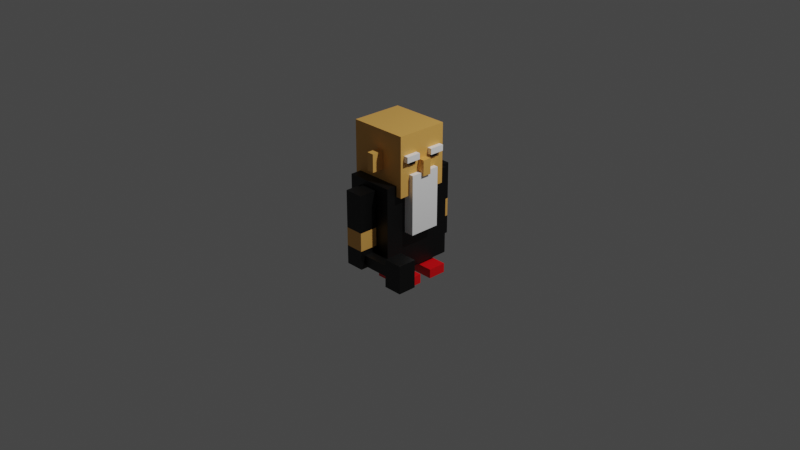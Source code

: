 # Source: blacksmith.blend  (saved by Blender 3.5.10; exported with 4.5.12 LTS)
import bpy
from mathutils import Matrix  # noqa: F401  (used for matrix-valued properties, if any)

bpy.ops.wm.read_factory_settings(use_empty=True)
scene = bpy.context.scene
scene.name = 'Scene'

# ---- collections
col_collection = bpy.data.collections.new('Collection'); scene.collection.children.link(col_collection)

# ---- materials (node trees are filled in below, after node groups)
mat_black = bpy.data.materials.new('black')
mat_black.alpha_threshold = 0.0
mat_black.use_transparent_shadow = False
mat_black.roughness = 0.5
mat_black.line_color = (0.0, 0.0, 0.0, 1.0)
mat_skin = bpy.data.materials.new('skin')
mat_skin.use_transparent_shadow = False
mat_red = bpy.data.materials.new('red')
mat_red.use_transparent_shadow = False
mat_white = bpy.data.materials.new('white')
mat_white.use_transparent_shadow = False

# ---- material node trees
mat_black.use_nodes = True; mat_black.node_tree.nodes.clear()
_N = mat_black.node_tree.nodes; _L = mat_black.node_tree.links
n0 = _N.new('ShaderNodeOutputMaterial'); n0.name = 'Material Output'; n0.location = (300, 300)
n1 = _N.new('ShaderNodeBsdfPrincipled'); n1.name = 'Principled BSDF'; n1.location = (10, 300)
n1.distribution = 'GGX'
n1.subsurface_method = 'RANDOM_WALK_SKIN'
n1.inputs[0].default_value = (0.0, 0.0, 0.0, 1.0)
n1.inputs[3].default_value = 1.45
n1.inputs[27].default_value = (0.0, 0.0, 0.0, 1.0)
n1.inputs[28].default_value = 1.0
_L.new(n1.outputs[0], n0.inputs[0])
n0.is_active_output = True
mat_skin.use_nodes = True; mat_skin.node_tree.nodes.clear()
_N = mat_skin.node_tree.nodes; _L = mat_skin.node_tree.links
n0 = _N.new('ShaderNodeBsdfPrincipled'); n0.name = 'Principled BSDF'; n0.location = (10, 300)
n0.distribution = 'GGX'
n0.subsurface_method = 'RANDOM_WALK_SKIN'
n0.inputs[0].default_value = (0.8, 0.4136, 0.09637, 1.0)
n0.inputs[3].default_value = 1.45
n0.inputs[27].default_value = (0.0, 0.0, 0.0, 1.0)
n0.inputs[28].default_value = 1.0
n1 = _N.new('ShaderNodeOutputMaterial'); n1.name = 'Material Output'; n1.location = (300, 300)
_L.new(n0.outputs[0], n1.inputs[0])
n1.is_active_output = True
mat_red.use_nodes = True; mat_red.node_tree.nodes.clear()
_N = mat_red.node_tree.nodes; _L = mat_red.node_tree.links
n0 = _N.new('ShaderNodeBsdfPrincipled'); n0.name = 'Principled BSDF'; n0.location = (10, 300)
n0.distribution = 'GGX'
n0.subsurface_method = 'RANDOM_WALK_SKIN'
n0.inputs[0].default_value = (0.8, 0.0, 0.00444, 1.0)
n0.inputs[3].default_value = 1.45
n0.inputs[27].default_value = (0.0, 0.0, 0.0, 1.0)
n0.inputs[28].default_value = 1.0
n1 = _N.new('ShaderNodeOutputMaterial'); n1.name = 'Material Output'; n1.location = (300, 300)
_L.new(n0.outputs[0], n1.inputs[0])
n1.is_active_output = True
mat_white.use_nodes = True; mat_white.node_tree.nodes.clear()
_N = mat_white.node_tree.nodes; _L = mat_white.node_tree.links
n0 = _N.new('ShaderNodeBsdfPrincipled'); n0.name = 'Principled BSDF'; n0.location = (10, 300)
n0.distribution = 'GGX'
n0.subsurface_method = 'RANDOM_WALK_SKIN'
n0.inputs[0].default_value = (1.0, 1.0, 1.0, 1.0)
n0.inputs[3].default_value = 1.45
n0.inputs[27].default_value = (0.0, 0.0, 0.0, 1.0)
n0.inputs[28].default_value = 1.0
n1 = _N.new('ShaderNodeOutputMaterial'); n1.name = 'Material Output'; n1.location = (300, 300)
_L.new(n0.outputs[0], n1.inputs[0])
n1.is_active_output = True

# ---- world
world_world = bpy.data.worlds.new('World'); scene.world = world_world
world_world.use_nodes = True; world_world.node_tree.nodes.clear()
_N = world_world.node_tree.nodes; _L = world_world.node_tree.links
n0 = _N.new('ShaderNodeOutputWorld'); n0.name = 'World Output'; n0.location = (300, 300)
n1 = _N.new('ShaderNodeBackground'); n1.name = 'Background'; n1.location = (10, 300)
n1.inputs[0].default_value = (0.05088, 0.05088, 0.05088, 1.0)
_L.new(n1.outputs[0], n0.inputs[0])
n0.is_active_output = True
world_world.color = (0.05088, 0.05088, 0.05088)
world_world.use_sun_shadow = False
world_world.sun_shadow_jitter_overblur = 0.0

# ---- cameras
cam_camera = bpy.data.cameras.new('Camera')
cam_camera.clip_end = 100.0
cam_camera.ortho_scale = 7.314

# ---- lights
light_light = bpy.data.lights.new('Light', 'POINT')
light_light.transmission_factor = 0.0
light_light.energy = 1000.0
light_light.shadow_soft_size = 0.1
light_light.shadow_maximum_resolution = 0.006
light_light.use_absolute_resolution = True

# ---- meshes
me_cube_001 = bpy.data.meshes.new('Cube.001')
me_cube_001.from_pydata([(-0.4, -0.4, -0.4), (-0.4, -0.4, 0.4), (-0.4, 0.4, -0.4), (-0.4, 0.4, 0.4), (0.4, -0.4, -0.4), (0.4, -0.4, 0.4), (0.4, 0.4, -0.4), (0.4, 0.4, 0.4)], [], [(0, 1, 3, 2), (2, 3, 7, 6), (6, 7, 5, 4), (4, 5, 1, 0), (2, 6, 4, 0), (7, 3, 1, 5)])
_uv = me_cube_001.uv_layers.new(name='UVMap')
_uv.uv.foreach_set('vector', [0.375, 0.0, 0.625, 0.0, 0.625, 0.25, 0.375, 0.25, 0.375, 0.25, 0.625, 0.25, 0.625, 0.5, 0.375, 0.5, 0.375, 0.5, 0.625, 0.5, 0.625, 0.75, 0.375, 0.75, 0.375, 0.75, 0.625, 0.75, 0.625, 1.0, 0.375, 1.0, 0.125, 0.5, 0.375, 0.5, 0.375, 0.75, 0.125, 0.75, 0.625, 0.5, 0.875, 0.5, 0.875, 0.75, 0.625, 0.75])
me_cube_001.materials.append(mat_black)
me_cube_001.update()
me_cube_002 = bpy.data.meshes.new('Cube.002')
me_cube_002.from_pydata([(-0.4, -0.4, -0.4), (-0.4913, -0.06561, -0.1633), (-0.08532, -0.5852, -0.1104), (-0.4913, -0.06561, 0.0439), (-0.4, -0.4, 0.4), (-0.4913, 0.06879, -0.1633), (-0.08532, -0.5852, 0.1296), (-0.4913, 0.06879, 0.0439), (-0.4, 0.4, -0.4), (-0.08532, 0.5836, -0.1104), (-0.4, 0.4, 0.4), (0.01068, -0.5852, -0.1104), (-0.08532, 0.5836, 0.1296), (0.01068, -0.5852, 0.1296), (0.4, -0.4, -0.4), (0.4, -0.4, 0.4), (0.4, 0.4, -0.4), (0.01068, 0.5836, -0.1104), (0.4, 0.4, 0.4), (0.01068, 0.5836, 0.1296), (-0.08532, 0.4, 0.1296), (0.01068, 0.4, 0.1296), (-0.08532, 0.4, -0.1104), (0.01068, 0.4, -0.1104), (-0.08532, -0.4, 0.1296), (0.01068, -0.4, 0.1296), (-0.08532, -0.4, -0.1104), (0.01068, -0.4, -0.1104), (-0.4, -0.06561, 0.0439), (-0.4, 0.06879, 0.0439), (-0.4, -0.06561, -0.1633), (-0.4, 0.06879, -0.1633)], [], [(0, 4, 10, 8, 31, 29, 28, 30), (8, 0, 30, 31), (21, 20, 10, 18, 16, 8, 22, 23), (8, 10, 20, 22), (16, 18, 15, 14), (24, 4, 0, 26), (27, 26, 0, 14, 15, 4, 24, 25), (8, 16, 14, 0), (18, 10, 4, 15), (20, 12, 9, 22), (9, 12, 19, 17), (17, 19, 21, 23), (22, 9, 17, 23), (21, 19, 12, 20), (2, 6, 24, 26), (13, 11, 27, 25), (11, 13, 6, 2), (11, 2, 26, 27), (24, 6, 13, 25), (1, 3, 7, 5), (5, 7, 29, 31), (3, 1, 30, 28), (30, 1, 5, 31), (29, 7, 3, 28)])
_uv = me_cube_002.uv_layers.new(name='UVMap')
_uv.uv.foreach_set('vector', [0.375, 0.0, 0.625, 0.0, 0.625, 0.25, 0.375, 0.25, 0.449, 0.1465, 0.524, 0.1465, 0.524, 0.1045, 0.449, 0.1045, 0.375, 0.25, 0.375, 0.0, 0.449, 0.1045, 0.449, 0.1465, 0.5405, 0.3783, 0.5405, 0.3483, 0.625, 0.25, 0.625, 0.5, 0.375, 0.5, 0.375, 0.25, 0.4655, 0.3483, 0.4655, 0.3783, 0.375, 0.25, 0.625, 0.25, 0.5405, 0.3483, 0.4655, 0.3483, 0.375, 0.5, 0.625, 0.5, 0.625, 0.75, 0.375, 0.75, 0.5405, 0.9017, 0.625, 1.0, 0.375, 1.0, 0.4655, 0.9017, 0.4655, 0.8717, 0.4655, 0.9017, 0.375, 1.0, 0.375, 0.75, 0.625, 0.75, 0.625, 1.0, 0.5405, 0.9017, 0.5405, 0.8717, 0.125, 0.5, 0.375, 0.5, 0.375, 0.75, 0.125, 0.75, 0.625, 0.5, 0.875, 0.5, 0.875, 0.75, 0.625, 0.75, 0.625, 0.01088, 0.625, 0.25, 0.375, 0.25, 0.375, 0.01088, 0.375, 0.25, 0.625, 0.25, 0.625, 0.5, 0.375, 0.5, 0.375, 0.5, 0.625, 0.5, 0.625, 0.7391, 0.375, 0.7391, 0.125, 0.7391, 0.125, 0.5, 0.375, 0.5, 0.375, 0.7391, 0.625, 0.7391, 0.625, 0.5, 0.875, 0.5, 0.875, 0.7391, 0.375, 0.0, 0.625, 0.0, 0.625, 0.2412, 0.375, 0.2412, 0.625, 0.75, 0.375, 0.75, 0.375, 0.5088, 0.625, 0.5088, 0.375, 0.75, 0.625, 0.75, 0.625, 1.0, 0.375, 1.0, 0.375, 0.75, 0.125, 0.75, 0.125, 0.5088, 0.375, 0.5088, 0.875, 0.5088, 0.875, 0.75, 0.625, 0.75, 0.625, 0.5088, 0.375, 0.0, 0.625, 0.0, 0.625, 0.25, 0.375, 0.25, 0.375, 0.25, 0.625, 0.25, 0.625, 0.4179, 0.375, 0.4179, 0.625, 1.0, 0.375, 1.0, 0.375, 0.8321, 0.625, 0.8321, 0.2929, 0.75, 0.125, 0.75, 0.125, 0.5, 0.2929, 0.5, 0.7071, 0.5, 0.875, 0.5, 0.875, 0.75, 0.7071, 0.75])
me_cube_002.materials.append(mat_skin)
me_cube_002.update()
me_cube_003 = bpy.data.meshes.new('Cube.003')
me_cube_003.from_pydata([(-0.1, -0.1, -0.1), (-0.1, -0.1, 0.1), (-0.1, 0.1, -0.1), (-0.1, 0.1, 0.1), (0.1, -0.1, -0.1), (0.1, -0.1, 0.1), (0.1, 0.1, -0.1), (0.1, 0.1, 0.1)], [], [(0, 1, 3, 2), (2, 3, 7, 6), (6, 7, 5, 4), (4, 5, 1, 0), (2, 6, 4, 0), (7, 3, 1, 5)])
_uv = me_cube_003.uv_layers.new(name='UVMap')
_uv.uv.foreach_set('vector', [0.375, 0.0, 0.625, 0.0, 0.625, 0.25, 0.375, 0.25, 0.375, 0.25, 0.625, 0.25, 0.625, 0.5, 0.375, 0.5, 0.375, 0.5, 0.625, 0.5, 0.625, 0.75, 0.375, 0.75, 0.375, 0.75, 0.625, 0.75, 0.625, 1.0, 0.375, 1.0, 0.125, 0.5, 0.375, 0.5, 0.375, 0.75, 0.125, 0.75, 0.625, 0.5, 0.875, 0.5, 0.875, 0.75, 0.625, 0.75])
me_cube_003.materials.append(mat_black)
me_cube_003.update()
me_cube_004 = bpy.data.meshes.new('Cube.004')
me_cube_004.from_pydata([(-0.1, -0.1, -0.1), (-0.1, -0.1, 0.1), (-0.1, 0.1, -0.1), (-0.1, 0.1, 0.1), (0.1, -0.1, -0.1), (0.1, -0.1, 0.1), (0.1, 0.1, -0.1), (0.1, 0.1, 0.1)], [], [(0, 1, 3, 2), (2, 3, 7, 6), (6, 7, 5, 4), (4, 5, 1, 0), (2, 6, 4, 0), (7, 3, 1, 5)])
_uv = me_cube_004.uv_layers.new(name='UVMap')
_uv.uv.foreach_set('vector', [0.375, 0.0, 0.625, 0.0, 0.625, 0.25, 0.375, 0.25, 0.375, 0.25, 0.625, 0.25, 0.625, 0.5, 0.375, 0.5, 0.375, 0.5, 0.625, 0.5, 0.625, 0.75, 0.375, 0.75, 0.375, 0.75, 0.625, 0.75, 0.625, 1.0, 0.375, 1.0, 0.125, 0.5, 0.375, 0.5, 0.375, 0.75, 0.125, 0.75, 0.625, 0.5, 0.875, 0.5, 0.875, 0.75, 0.625, 0.75])
me_cube_004.materials.append(mat_skin)
me_cube_004.update()
me_cube_005 = bpy.data.meshes.new('Cube.005')
me_cube_005.from_pydata([(-0.1, -0.1, -0.1), (-0.1, -0.1, 0.1), (-0.1, 0.1, -0.1), (-0.1, 0.1, 0.1), (0.1, -0.1, -0.1), (0.1, -0.1, 0.1), (0.1, 0.1, -0.1), (0.1, 0.1, 0.1)], [], [(0, 1, 3, 2), (2, 3, 7, 6), (6, 7, 5, 4), (4, 5, 1, 0), (2, 6, 4, 0), (7, 3, 1, 5)])
_uv = me_cube_005.uv_layers.new(name='UVMap')
_uv.uv.foreach_set('vector', [0.375, 0.0, 0.625, 0.0, 0.625, 0.25, 0.375, 0.25, 0.375, 0.25, 0.625, 0.25, 0.625, 0.5, 0.375, 0.5, 0.375, 0.5, 0.625, 0.5, 0.625, 0.75, 0.375, 0.75, 0.375, 0.75, 0.625, 0.75, 0.625, 1.0, 0.375, 1.0, 0.125, 0.5, 0.375, 0.5, 0.375, 0.75, 0.125, 0.75, 0.625, 0.5, 0.875, 0.5, 0.875, 0.75, 0.625, 0.75])
me_cube_005.materials.append(mat_black)
me_cube_005.update()
me_cube_007 = bpy.data.meshes.new('Cube.007')
me_cube_007.from_pydata([(-0.1, -0.1, -0.1), (0.1005, -0.0502, -0.03891), (-0.1, -0.1, 0.1), (0.1005, -0.0502, 0.02776), (-0.1, 0.1, -0.1), (0.1005, 0.0498, -0.03891), (-0.1, 0.1, 0.1), (0.1005, 0.0498, 0.02776), (0.1, -0.1, -0.1), (0.7005, -0.0502, -0.03891), (0.1, -0.1, 0.1), (0.7005, -0.0502, 0.02776), (0.1, 0.1, -0.1), (0.7005, 0.0498, -0.03891), (0.1, 0.1, 0.1), (0.7005, 0.0498, 0.02776)], [], [(0, 2, 6, 4), (4, 6, 14, 12), (12, 14, 10, 8), (8, 10, 2, 0), (4, 12, 8, 0), (14, 6, 2, 10), (1, 3, 7, 5), (5, 7, 15, 13), (13, 15, 11, 9), (9, 11, 3, 1), (5, 13, 9, 1), (15, 7, 3, 11)])
_uv = me_cube_007.uv_layers.new(name='UVMap')
_uv.uv.foreach_set('vector', [0.375, 0.0, 0.625, 0.0, 0.625, 0.25, 0.375, 0.25, 0.375, 0.25, 0.625, 0.25, 0.625, 0.5, 0.375, 0.5, 0.375, 0.5, 0.625, 0.5, 0.625, 0.75, 0.375, 0.75, 0.375, 0.75, 0.625, 0.75, 0.625, 1.0, 0.375, 1.0, 0.125, 0.5, 0.375, 0.5, 0.375, 0.75, 0.125, 0.75, 0.625, 0.5, 0.875, 0.5, 0.875, 0.75, 0.625, 0.75, 0.375, 0.0, 0.625, 0.0, 0.625, 0.25, 0.375, 0.25, 0.375, 0.25, 0.625, 0.25, 0.625, 0.5, 0.375, 0.5, 0.375, 0.5, 0.625, 0.5, 0.625, 0.75, 0.375, 0.75, 0.375, 0.75, 0.625, 0.75, 0.625, 1.0, 0.375, 1.0, 0.125, 0.5, 0.375, 0.5, 0.375, 0.75, 0.125, 0.75, 0.625, 0.5, 0.875, 0.5, 0.875, 0.75, 0.625, 0.75])
me_cube_007.materials.append(mat_black)
me_cube_007.update()
me_cube_008 = bpy.data.meshes.new('Cube.008')
me_cube_008.from_pydata([(-0.1, -0.1, -0.1), (-0.1, -0.1, 0.1), (-0.1, 0.1, -0.1), (-0.1, 0.1, 0.1), (0.1, -0.1, -0.1), (0.1, -0.1, 0.1), (0.1, 0.1, -0.1), (0.1, 0.1, 0.1)], [], [(0, 1, 3, 2), (2, 3, 7, 6), (6, 7, 5, 4), (4, 5, 1, 0), (2, 6, 4, 0), (7, 3, 1, 5)])
_uv = me_cube_008.uv_layers.new(name='UVMap')
_uv.uv.foreach_set('vector', [0.375, 0.0, 0.625, 0.0, 0.625, 0.25, 0.375, 0.25, 0.375, 0.25, 0.625, 0.25, 0.625, 0.5, 0.375, 0.5, 0.375, 0.5, 0.625, 0.5, 0.625, 0.75, 0.375, 0.75, 0.375, 0.75, 0.625, 0.75, 0.625, 1.0, 0.375, 1.0, 0.125, 0.5, 0.375, 0.5, 0.375, 0.75, 0.125, 0.75, 0.625, 0.5, 0.875, 0.5, 0.875, 0.75, 0.625, 0.75])
me_cube_008.materials.append(mat_black)
me_cube_008.update()
me_cube_009 = bpy.data.meshes.new('Cube.009')
me_cube_009.from_pydata([(-0.1, -0.1, -0.1), (-0.1, -0.1, 0.1), (-0.1, 0.1, -0.1), (-0.1, 0.1, 0.1), (0.1, -0.1, -0.1), (0.1, -0.1, 0.1), (0.1, 0.1, -0.1), (0.1, 0.1, 0.1)], [], [(0, 1, 3, 2), (2, 3, 7, 6), (6, 7, 5, 4), (4, 5, 1, 0), (2, 6, 4, 0), (7, 3, 1, 5)])
_uv = me_cube_009.uv_layers.new(name='UVMap')
_uv.uv.foreach_set('vector', [0.375, 0.0, 0.625, 0.0, 0.625, 0.25, 0.375, 0.25, 0.375, 0.25, 0.625, 0.25, 0.625, 0.5, 0.375, 0.5, 0.375, 0.5, 0.625, 0.5, 0.625, 0.75, 0.375, 0.75, 0.375, 0.75, 0.625, 0.75, 0.625, 1.0, 0.375, 1.0, 0.125, 0.5, 0.375, 0.5, 0.375, 0.75, 0.125, 0.75, 0.625, 0.5, 0.875, 0.5, 0.875, 0.75, 0.625, 0.75])
me_cube_009.materials.append(mat_skin)
me_cube_009.update()
me_cube_010 = bpy.data.meshes.new('Cube.010')
me_cube_010.from_pydata([(-0.1, -0.1, -0.1), (-0.1, -0.1, 0.1), (-0.1, 0.1, -0.1), (-0.1, 0.1, 0.1), (0.1, -0.1, -0.1), (0.1, -0.1, 0.1), (0.1, 0.1, -0.1), (0.1, 0.1, 0.1)], [], [(0, 1, 3, 2), (2, 3, 7, 6), (6, 7, 5, 4), (4, 5, 1, 0), (2, 6, 4, 0), (7, 3, 1, 5)])
_uv = me_cube_010.uv_layers.new(name='UVMap')
_uv.uv.foreach_set('vector', [0.375, 0.0, 0.625, 0.0, 0.625, 0.25, 0.375, 0.25, 0.375, 0.25, 0.625, 0.25, 0.625, 0.5, 0.375, 0.5, 0.375, 0.5, 0.625, 0.5, 0.625, 0.75, 0.375, 0.75, 0.375, 0.75, 0.625, 0.75, 0.625, 1.0, 0.375, 1.0, 0.125, 0.5, 0.375, 0.5, 0.375, 0.75, 0.125, 0.75, 0.625, 0.5, 0.875, 0.5, 0.875, 0.75, 0.625, 0.75])
me_cube_010.materials.append(mat_black)
me_cube_010.update()
me_cube_011 = bpy.data.meshes.new('Cube.011')
me_cube_011.from_pydata([(-0.1, -0.1, -0.1), (-0.1, -0.1, 0.1), (-0.1, 0.1, -0.1), (-0.1, 0.1, 0.1), (0.1, -0.1, -0.1), (0.1, -0.1, 0.1), (0.1, 0.1, -0.1), (0.1, 0.1, 0.1)], [], [(0, 1, 3, 2), (2, 3, 7, 6), (6, 7, 5, 4), (4, 5, 1, 0), (2, 6, 4, 0), (7, 3, 1, 5)])
_uv = me_cube_011.uv_layers.new(name='UVMap')
_uv.uv.foreach_set('vector', [0.375, 0.0, 0.625, 0.0, 0.625, 0.25, 0.375, 0.25, 0.375, 0.25, 0.625, 0.25, 0.625, 0.5, 0.375, 0.5, 0.375, 0.5, 0.625, 0.5, 0.625, 0.75, 0.375, 0.75, 0.375, 0.75, 0.625, 0.75, 0.625, 1.0, 0.375, 1.0, 0.125, 0.5, 0.375, 0.5, 0.375, 0.75, 0.125, 0.75, 0.625, 0.5, 0.875, 0.5, 0.875, 0.75, 0.625, 0.75])
me_cube_011.materials.append(mat_red)
me_cube_011.update()
me_cube_012 = bpy.data.meshes.new('Cube.012')
me_cube_012.from_pydata([(-0.1, -0.1, -0.1), (-0.1, -0.1, 0.1), (-0.1, 0.1, -0.1), (-0.1, 0.1, 0.1), (0.1, -0.1, -0.1), (0.1, -0.1, 0.1), (0.1, 0.1, -0.1), (0.1, 0.1, 0.1)], [], [(0, 1, 3, 2), (2, 3, 7, 6), (6, 7, 5, 4), (4, 5, 1, 0), (2, 6, 4, 0), (7, 3, 1, 5)])
_uv = me_cube_012.uv_layers.new(name='UVMap')
_uv.uv.foreach_set('vector', [0.375, 0.0, 0.625, 0.0, 0.625, 0.25, 0.375, 0.25, 0.375, 0.25, 0.625, 0.25, 0.625, 0.5, 0.375, 0.5, 0.375, 0.5, 0.625, 0.5, 0.625, 0.75, 0.375, 0.75, 0.375, 0.75, 0.625, 0.75, 0.625, 1.0, 0.375, 1.0, 0.125, 0.5, 0.375, 0.5, 0.375, 0.75, 0.125, 0.75, 0.625, 0.5, 0.875, 0.5, 0.875, 0.75, 0.625, 0.75])
me_cube_012.materials.append(mat_red)
me_cube_012.update()
me_cube_013 = bpy.data.meshes.new('Cube.013')
me_cube_013.from_pydata([(-0.4, -0.4, -0.4), (-0.4, -0.4, 0.4), (-0.4, 0.4, -0.4), (-0.4, 0.4, 0.4), (0.4, -0.4, -0.4), (0.4, -0.4, 0.4), (0.4, 0.4, -0.4), (0.4, 0.4, 0.4)], [], [(0, 1, 3, 2), (2, 3, 7, 6), (6, 7, 5, 4), (4, 5, 1, 0), (2, 6, 4, 0), (7, 3, 1, 5)])
_uv = me_cube_013.uv_layers.new(name='UVMap')
_uv.uv.foreach_set('vector', [0.375, 0.0, 0.625, 0.0, 0.625, 0.25, 0.375, 0.25, 0.375, 0.25, 0.625, 0.25, 0.625, 0.5, 0.375, 0.5, 0.375, 0.5, 0.625, 0.5, 0.625, 0.75, 0.375, 0.75, 0.375, 0.75, 0.625, 0.75, 0.625, 1.0, 0.375, 1.0, 0.125, 0.5, 0.375, 0.5, 0.375, 0.75, 0.125, 0.75, 0.625, 0.5, 0.875, 0.5, 0.875, 0.75, 0.625, 0.75])
me_cube_013.materials.append(mat_white)
me_cube_013.update()
me_cube_014 = bpy.data.meshes.new('Cube.014')
me_cube_014.from_pydata([(-0.4, -0.4, -0.4), (-0.4, -0.4, 0.4), (-0.4, 0.4, -0.4), (-0.4, 0.4, 0.4), (0.4, -0.4, -0.4), (0.4, -0.4, 0.4), (0.4, 0.4, -0.4), (0.4, 0.4, 0.4)], [], [(0, 1, 3, 2), (2, 3, 7, 6), (6, 7, 5, 4), (4, 5, 1, 0), (2, 6, 4, 0), (7, 3, 1, 5)])
_uv = me_cube_014.uv_layers.new(name='UVMap')
_uv.uv.foreach_set('vector', [0.375, 0.0, 0.625, 0.0, 0.625, 0.25, 0.375, 0.25, 0.375, 0.25, 0.625, 0.25, 0.625, 0.5, 0.375, 0.5, 0.375, 0.5, 0.625, 0.5, 0.625, 0.75, 0.375, 0.75, 0.375, 0.75, 0.625, 0.75, 0.625, 1.0, 0.375, 1.0, 0.125, 0.5, 0.375, 0.5, 0.375, 0.75, 0.125, 0.75, 0.625, 0.5, 0.875, 0.5, 0.875, 0.75, 0.625, 0.75])
me_cube_014.materials.append(mat_white)
me_cube_014.update()
me_cube_015 = bpy.data.meshes.new('Cube.015')
me_cube_015.from_pydata([(-0.4, -0.4, -0.4), (-0.4, -0.4, 0.4), (-0.4, 0.4, -0.4), (-0.4, 0.4, 0.4), (0.4, -0.4, -0.4), (0.4, -0.4, 0.4), (0.4, 0.4, -0.4), (0.4, 0.4, 0.4)], [], [(0, 1, 3, 2), (2, 3, 7, 6), (6, 7, 5, 4), (4, 5, 1, 0), (2, 6, 4, 0), (7, 3, 1, 5)])
_uv = me_cube_015.uv_layers.new(name='UVMap')
_uv.uv.foreach_set('vector', [0.375, 0.0, 0.625, 0.0, 0.625, 0.25, 0.375, 0.25, 0.375, 0.25, 0.625, 0.25, 0.625, 0.5, 0.375, 0.5, 0.375, 0.5, 0.625, 0.5, 0.625, 0.75, 0.375, 0.75, 0.375, 0.75, 0.625, 0.75, 0.625, 1.0, 0.375, 1.0, 0.125, 0.5, 0.375, 0.5, 0.375, 0.75, 0.125, 0.75, 0.625, 0.5, 0.875, 0.5, 0.875, 0.75, 0.625, 0.75])
me_cube_015.materials.append(mat_white)
me_cube_015.update()
me_cube_019 = bpy.data.meshes.new('Cube.019')
me_cube_019.from_pydata([(-0.4, -0.4, -0.4), (-0.4, -0.4, 0.4), (-0.4, 0.4, -0.4), (-0.4, 0.4, 0.4), (0.4, -0.4, -0.4), (0.4, -0.4, 0.4), (0.4, 0.4, -0.4), (0.4, 0.4, 0.4)], [], [(0, 1, 3, 2), (2, 3, 7, 6), (6, 7, 5, 4), (4, 5, 1, 0), (2, 6, 4, 0), (7, 3, 1, 5)])
_uv = me_cube_019.uv_layers.new(name='UVMap')
_uv.uv.foreach_set('vector', [0.375, 0.0, 0.625, 0.0, 0.625, 0.25, 0.375, 0.25, 0.375, 0.25, 0.625, 0.25, 0.625, 0.5, 0.375, 0.5, 0.375, 0.5, 0.625, 0.5, 0.625, 0.75, 0.375, 0.75, 0.375, 0.75, 0.625, 0.75, 0.625, 1.0, 0.375, 1.0, 0.125, 0.5, 0.375, 0.5, 0.375, 0.75, 0.125, 0.75, 0.625, 0.5, 0.875, 0.5, 0.875, 0.75, 0.625, 0.75])
me_cube_019.materials.append(mat_black)
me_cube_019.update()
me_cube_020 = bpy.data.meshes.new('Cube.020')
me_cube_020.from_pydata([(-0.4, -0.4, -0.4), (-0.4, -0.4, 0.4), (-0.4, 0.4, -0.4), (-0.4, 0.4, 0.4), (0.4, -0.4, -0.4), (0.4, -0.4, 0.4), (0.4, 0.4, -0.4), (0.4, 0.4, 0.4)], [], [(0, 1, 3, 2), (2, 3, 7, 6), (6, 7, 5, 4), (4, 5, 1, 0), (2, 6, 4, 0), (7, 3, 1, 5)])
_uv = me_cube_020.uv_layers.new(name='UVMap')
_uv.uv.foreach_set('vector', [0.375, 0.0, 0.625, 0.0, 0.625, 0.25, 0.375, 0.25, 0.375, 0.25, 0.625, 0.25, 0.625, 0.5, 0.375, 0.5, 0.375, 0.5, 0.625, 0.5, 0.625, 0.75, 0.375, 0.75, 0.375, 0.75, 0.625, 0.75, 0.625, 1.0, 0.375, 1.0, 0.125, 0.5, 0.375, 0.5, 0.375, 0.75, 0.125, 0.75, 0.625, 0.5, 0.875, 0.5, 0.875, 0.75, 0.625, 0.75])
me_cube_020.materials.append(mat_black)
me_cube_020.update()

# ---- objects
ob_light = bpy.data.objects.new('Light', light_light)
ob_camera = bpy.data.objects.new('Camera', cam_camera)
ob_cube = bpy.data.objects.new('Cube', me_cube_001)
ob_cube_001 = bpy.data.objects.new('Cube.001', me_cube_002)
ob_cube_002 = bpy.data.objects.new('Cube.002', me_cube_003)
ob_cube_003 = bpy.data.objects.new('Cube.003', me_cube_004)
ob_cube_004 = bpy.data.objects.new('Cube.004', me_cube_005)
ob_cube_006 = bpy.data.objects.new('Cube.006', me_cube_007)
ob_cube_007 = bpy.data.objects.new('Cube.007', me_cube_008)
ob_cube_008 = bpy.data.objects.new('Cube.008', me_cube_009)
ob_cube_009 = bpy.data.objects.new('Cube.009', me_cube_010)
ob_cube_010 = bpy.data.objects.new('Cube.010', me_cube_011)
ob_cube_011 = bpy.data.objects.new('Cube.011', me_cube_012)
ob_cube_012 = bpy.data.objects.new('Cube.012', me_cube_013)
ob_cube_013 = bpy.data.objects.new('Cube.013', me_cube_014)
ob_cube_014 = bpy.data.objects.new('Cube.014', me_cube_015)
ob_cube_015 = bpy.data.objects.new('Cube.015', me_cube_019)
ob_cube_016 = bpy.data.objects.new('Cube.016', me_cube_020)

# ---- transforms, parenting, visibility, modifiers, constraints
ob_light.location = (4.076, 1.005, 6.19)
ob_light.rotation_euler = (0.6503, 0.05522, 1.866)
ob_light.lock_rotations_4d = False
ob_light.empty_display_type = 'ARROWS'
ob_light.color = (0.0, 0.0, 0.0, 0.0)
ob_light.lineart.crease_threshold = 0.0
ob_camera.location = (7.359, -6.926, 5.519)
ob_camera.rotation_euler = (1.109, 0.0, 0.8149)
ob_camera.lock_rotations_4d = False
ob_camera.empty_display_type = 'ARROWS'
ob_camera.color = (0.0, 0.0, 0.0, 0.0)
ob_camera.display_type = 'WIRE'
ob_camera.lineart.crease_threshold = 0.0
ob_cube.location = (0.0, 0.0, 0.6164)
ob_cube.scale = (0.65, 1.0, 1.2)
ob_cube_001.location = (0.0, 0.0, 1.301)
ob_cube_001.rotation_euler = (0.0, -0.0, 3.142)
ob_cube_001.scale = (0.8, 0.7, 0.8)
ob_cube_002.location = (0.0, 0.4954, 0.8372)
ob_cube_002.scale = (1.0, 1.0, 2.0)
ob_cube_003.location = (0.0, 0.4954, 0.5362)
ob_cube_004.location = (0.0, 0.4954, 0.3376)
ob_cube_006.location = (0.5482, -0.5046, 0.3382)
ob_cube_006.rotation_euler = (0.0, -0.0, 3.142)
ob_cube_006.scale = (1.0, 1.0, 1.5)
ob_cube_007.location = (0.0, -0.5046, 0.8372)
ob_cube_007.scale = (1.0, 1.0, 2.0)
ob_cube_008.location = (0.0, -0.5046, 0.5362)
ob_cube_009.location = (0.0, -0.5046, 0.3376)
ob_cube_010.location = (0.2001, 0.1521, 0.06246)
ob_cube_010.scale = (2.0, 1.0, 0.5)
ob_cube_011.location = (0.2001, -0.1834, 0.06246)
ob_cube_011.scale = (2.0, 1.0, 0.5)
ob_cube_012.location = (0.3044, 0.0, 0.8821)
ob_cube_012.scale = (0.16, 0.42, 0.8)
ob_cube_013.location = (0.3044, 0.1561, 1.383)
ob_cube_013.scale = (0.16, 0.2016, 0.08)
ob_cube_014.location = (0.3044, -0.1569, 1.383)
ob_cube_014.scale = (0.16, 0.2016, 0.08)
ob_cube_015.location = (0.324, 0.147, 1.332)
ob_cube_015.scale = (0.048, 0.084, 0.048)
ob_cube_016.location = (0.324, -0.1459, 1.332)
ob_cube_016.scale = (0.048, 0.084, 0.048)

# ---- collection membership
col_collection.objects.link(ob_light)
col_collection.objects.link(ob_camera)
col_collection.objects.link(ob_cube)
col_collection.objects.link(ob_cube_001)
col_collection.objects.link(ob_cube_002)
col_collection.objects.link(ob_cube_003)
col_collection.objects.link(ob_cube_004)
col_collection.objects.link(ob_cube_006)
col_collection.objects.link(ob_cube_007)
col_collection.objects.link(ob_cube_008)
col_collection.objects.link(ob_cube_009)
col_collection.objects.link(ob_cube_010)
col_collection.objects.link(ob_cube_011)
col_collection.objects.link(ob_cube_012)
col_collection.objects.link(ob_cube_013)
col_collection.objects.link(ob_cube_014)
col_collection.objects.link(ob_cube_015)
col_collection.objects.link(ob_cube_016)

# ---- scene / render settings (as saved in the file)
scene.camera = ob_camera
scene.frame_start = 1; scene.frame_end = 250; scene.frame_set(1)
scene.render.engine = 'BLENDER_EEVEE_NEXT'
scene.cycles.sampling_pattern = 'TABULATED_SOBOL'
scene.view_settings.view_transform = 'Filmic'
bpy.context.view_layer.update()
